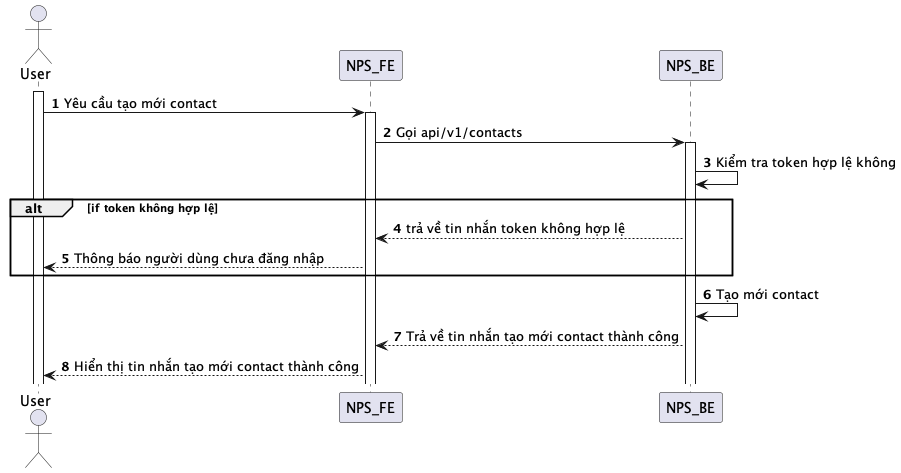

The diagram above was rendered by PlantUML. Its source (embedded in the PNG):
@startuml
autonumber
actor User
activate User
User -> NPS_FE: Yêu cầu tạo mới contact
activate NPS_FE
NPS_FE -> NPS_BE: Gọi api/v1/contacts
activate NPS_BE
NPS_BE -> NPS_BE: Kiểm tra token hợp lệ không
alt if token không hợp lệ
NPS_BE --> NPS_FE: trả về tin nhắn token không hợp lệ
NPS_FE --> User: Thông báo người dùng chưa đăng nhập
end
NPS_BE -> NPS_BE: Tạo mới contact
NPS_BE --> NPS_FE: Trả về tin nhắn tạo mới contact thành công
NPS_FE --> User: Hiển thị tin nhắn tạo mới contact thành công
@enduml